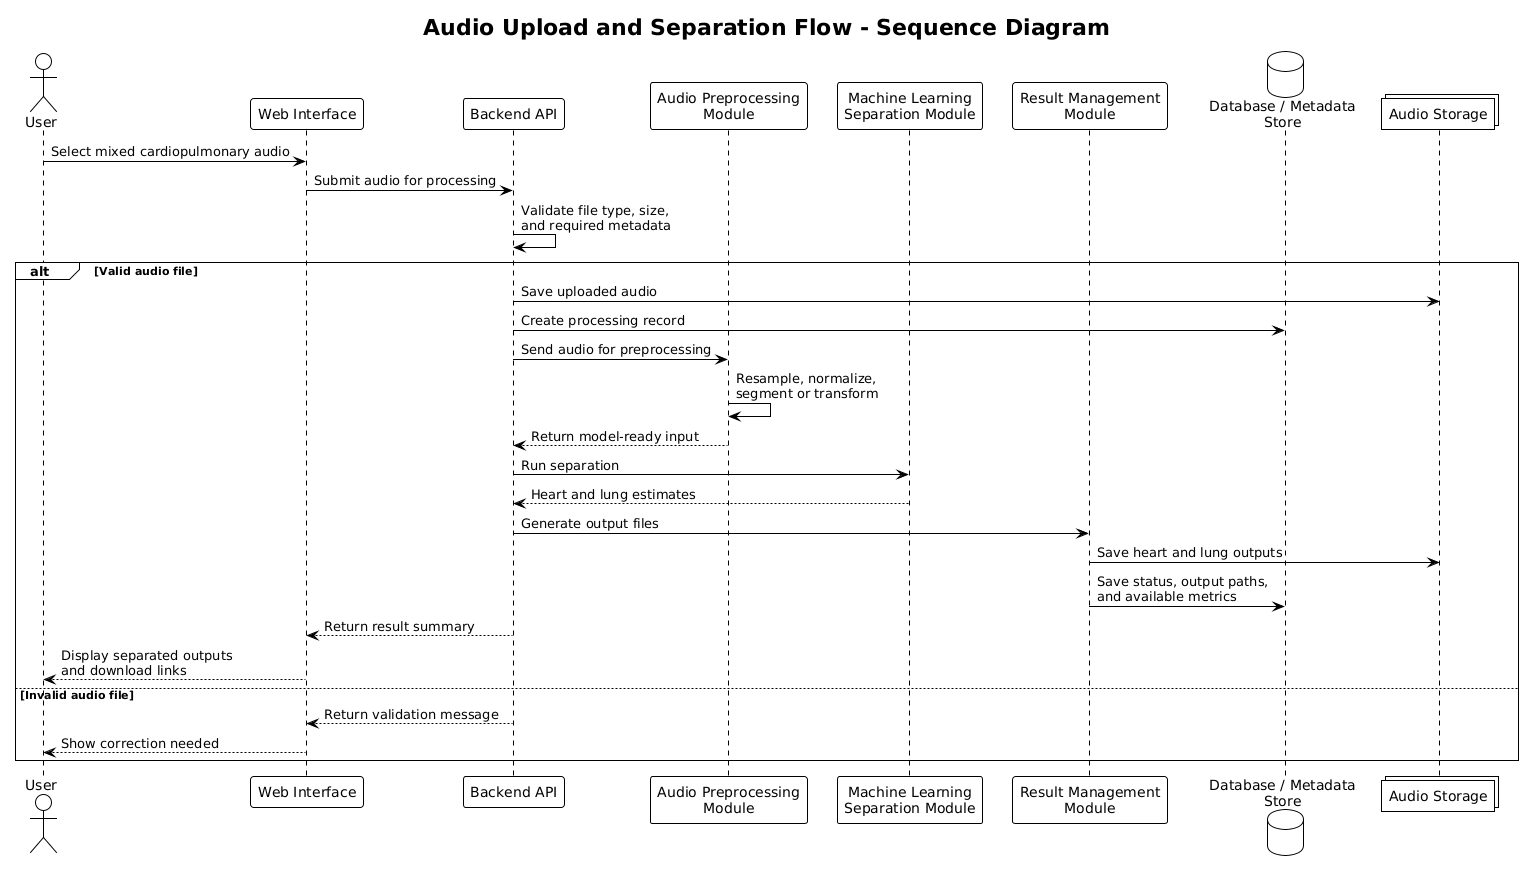

The diagram above was rendered by PlantUML. Its source (embedded in the PNG):
@startuml
!theme plain
title Audio Upload and Separation Flow - Sequence Diagram

actor "User" as User
participant "Web Interface" as Web
participant "Backend API" as API
participant "Audio Preprocessing\nModule" as Preprocess
participant "Machine Learning\nSeparation Module" as Model
participant "Result Management\nModule" as Result
database "Database / Metadata\nStore" as DB
collections "Audio Storage" as Store

User -> Web : Select mixed cardiopulmonary audio
Web -> API : Submit audio for processing
API -> API : Validate file type, size,\nand required metadata

alt Valid audio file
  API -> Store : Save uploaded audio
  API -> DB : Create processing record
  API -> Preprocess : Send audio for preprocessing
  Preprocess -> Preprocess : Resample, normalize,\nsegment or transform
  Preprocess --> API : Return model-ready input
  API -> Model : Run separation
  Model --> API : Heart and lung estimates
  API -> Result : Generate output files
  Result -> Store : Save heart and lung outputs
  Result -> DB : Save status, output paths,\nand available metrics
  API --> Web : Return result summary
  Web --> User : Display separated outputs\nand download links
else Invalid audio file
  API --> Web : Return validation message
  Web --> User : Show correction needed
end

@enduml